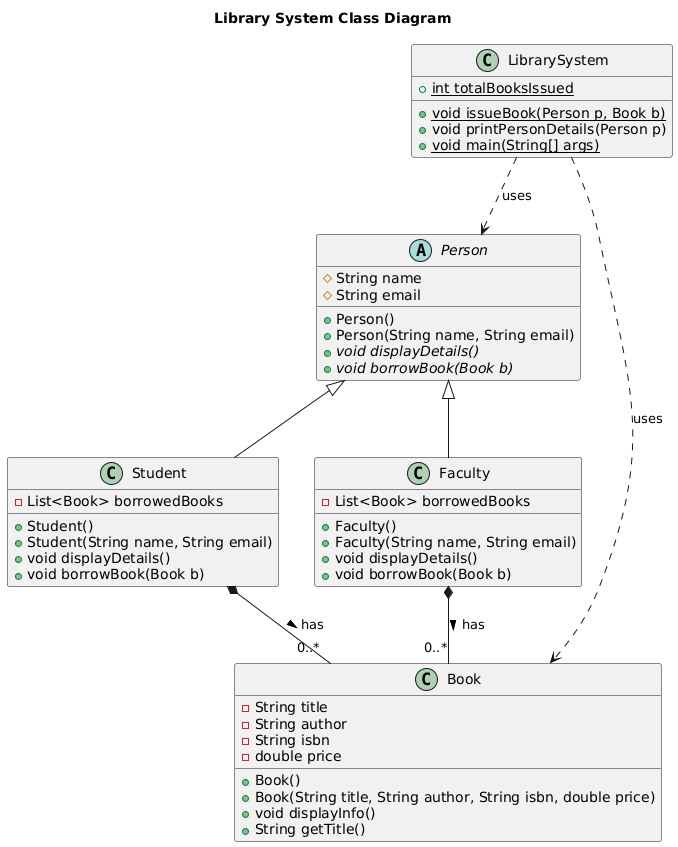

The diagram above was rendered by PlantUML. Its source (embedded in the PNG):
@startuml
title Library System Class Diagram

' Abstract Class Person
abstract class Person {
    # String name
    # String email
    + Person()
    + Person(String name, String email)
    + {abstract} void displayDetails()
    + {abstract} void borrowBook(Book b)
}

' Book Class
class Book {
    - String title
    - String author
    - String isbn
    - double price
    + Book()
    + Book(String title, String author, String isbn, double price)
    + void displayInfo()
    + String getTitle()
}

' Student Class derived from Person
class Student {
    - List<Book> borrowedBooks
    + Student()
    + Student(String name, String email)
    + void displayDetails()
    + void borrowBook(Book b)
}

' Faculty Class derived from Person
class Faculty {
    - List<Book> borrowedBooks
    + Faculty()
    + Faculty(String name, String email)
    + void displayDetails()
    + void borrowBook(Book b)
}

' LibrarySystem Class (Main)
class LibrarySystem {
    + {static} int totalBooksIssued
    + {static} void issueBook(Person p, Book b)
    + void printPersonDetails(Person p)
    + {static} void main(String[] args)
}

' Relationships
' Inheritance
Person <|-- Student
Person <|-- Faculty

' Composition (Each Student/Faculty has a list of Books)
Student *-- "0..*" Book : has >
Faculty *-- "0..*" Book : has >

' Dependency (LibrarySystem uses Person and Book)
LibrarySystem ..> Person : uses
LibrarySystem ..> Book : uses
@enduml